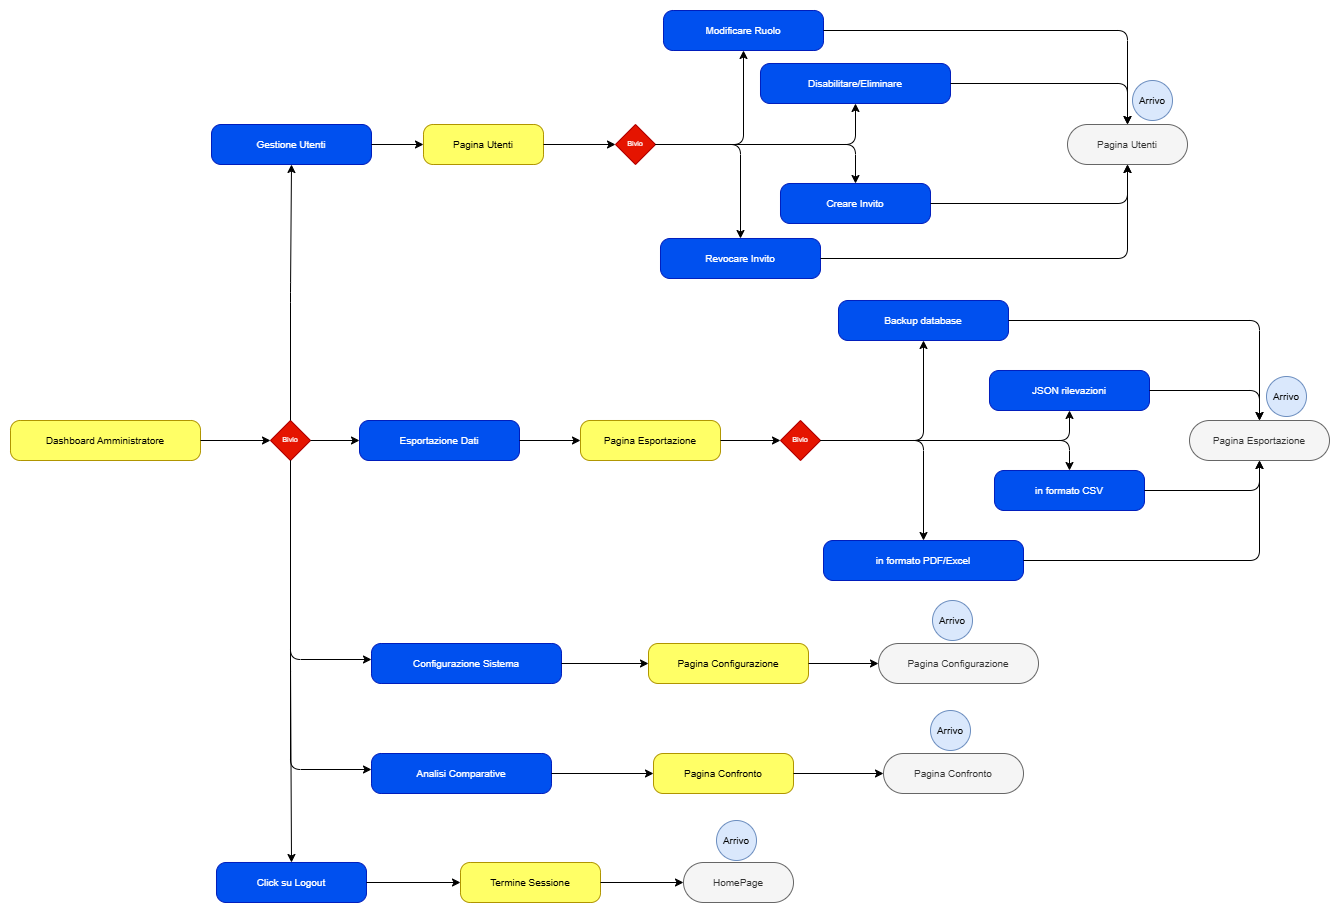

The diagram above was exported from draw.io. Its source (the exported page's mxGraphModel, read from the mxfile embedded in the PNG):
<mxGraphModel dx="2137" dy="1100" grid="1" gridSize="10" guides="1" tooltips="1" connect="1" arrows="1" fold="1" page="0" pageScale="1" pageWidth="827" pageHeight="1169" math="0" shadow="0">
  <root>
    <mxCell id="0" />
    <mxCell id="1" parent="0" />
    <mxCell id="zBqbCUknYz-afnki1ZPZ-1" value="Dashboard Amministratore" style="rounded=1;whiteSpace=wrap;html=1;arcSize=24;fillColor=#FFFF66;strokeColor=#B09500;fontColor=#000000;fontSize=10;" parent="1" vertex="1">
      <mxGeometry x="-50" y="450" width="190" height="40" as="geometry" />
    </mxCell>
    <mxCell id="zBqbCUknYz-afnki1ZPZ-2" value="Bivio" style="rhombus;whiteSpace=wrap;html=1;fillColor=#e51400;strokeColor=#B20000;fontColor=#ffffff;fontSize=7;" parent="1" vertex="1">
      <mxGeometry x="210" y="450" width="40" height="40" as="geometry" />
    </mxCell>
    <mxCell id="zBqbCUknYz-afnki1ZPZ-3" value="Gestione Utenti" style="rounded=1;whiteSpace=wrap;html=1;arcSize=24;fillColor=#0050ef;strokeColor=#001DBC;fontColor=#ffffff;fontSize=10;" parent="1" vertex="1">
      <mxGeometry x="151" y="154" width="160" height="40" as="geometry" />
    </mxCell>
    <mxCell id="zBqbCUknYz-afnki1ZPZ-4" value="Pagina Utenti" style="rounded=1;whiteSpace=wrap;html=1;arcSize=24;fillColor=#FFFF66;strokeColor=#B09500;fontColor=#000000;fontSize=10;" parent="1" vertex="1">
      <mxGeometry x="363" y="154" width="120" height="40" as="geometry" />
    </mxCell>
    <mxCell id="zBqbCUknYz-afnki1ZPZ-5" value="Bivio" style="rhombus;whiteSpace=wrap;html=1;fillColor=#e51400;strokeColor=#B20000;fontColor=#ffffff;fontSize=7;" parent="1" vertex="1">
      <mxGeometry x="555" y="154" width="40" height="40" as="geometry" />
    </mxCell>
    <mxCell id="zBqbCUknYz-afnki1ZPZ-6" value="Creare Invito" style="rounded=1;whiteSpace=wrap;html=1;arcSize=24;fillColor=#0050ef;strokeColor=#001DBC;fontColor=#ffffff;fontSize=10;" parent="1" vertex="1">
      <mxGeometry x="720" y="213" width="150" height="40" as="geometry" />
    </mxCell>
    <mxCell id="zBqbCUknYz-afnki1ZPZ-7" value="Modificare Ruolo" style="rounded=1;whiteSpace=wrap;html=1;arcSize=24;fillColor=#0050ef;strokeColor=#001DBC;fontColor=#ffffff;fontSize=10;" parent="1" vertex="1">
      <mxGeometry x="603" y="40" width="160" height="40" as="geometry" />
    </mxCell>
    <mxCell id="zBqbCUknYz-afnki1ZPZ-8" value="Disabilitare/Eliminare" style="rounded=1;whiteSpace=wrap;html=1;arcSize=24;fillColor=#0050ef;strokeColor=#001DBC;fontColor=#ffffff;fontSize=10;" parent="1" vertex="1">
      <mxGeometry x="700" y="93" width="190" height="40" as="geometry" />
    </mxCell>
    <mxCell id="zBqbCUknYz-afnki1ZPZ-9" value="Revocare Invito" style="rounded=1;whiteSpace=wrap;html=1;arcSize=24;fillColor=#0050ef;strokeColor=#001DBC;fontColor=#ffffff;fontSize=10;" parent="1" vertex="1">
      <mxGeometry x="600" y="268" width="160" height="40" as="geometry" />
    </mxCell>
    <mxCell id="zBqbCUknYz-afnki1ZPZ-10" value="Pagina Utenti" style="rounded=1;whiteSpace=wrap;html=1;arcSize=50;fillColor=#f5f5f5;fontColor=#333333;strokeColor=#666666;fontSize=10;" parent="1" vertex="1">
      <mxGeometry x="1007" y="154" width="120" height="40" as="geometry" />
    </mxCell>
    <mxCell id="zBqbCUknYz-afnki1ZPZ-11" value="Arrivo" style="ellipse;whiteSpace=wrap;html=1;aspect=fixed;fillColor=#dae8fc;strokeColor=#6c8ebf;fontSize=10;" parent="1" vertex="1">
      <mxGeometry x="1072" y="110" width="40" height="40" as="geometry" />
    </mxCell>
    <mxCell id="zBqbCUknYz-afnki1ZPZ-12" value="Esportazione Dati" style="rounded=1;whiteSpace=wrap;html=1;arcSize=24;fillColor=#0050ef;strokeColor=#001DBC;fontColor=#ffffff;fontSize=10;" parent="1" vertex="1">
      <mxGeometry x="299" y="450" width="160" height="40" as="geometry" />
    </mxCell>
    <mxCell id="zBqbCUknYz-afnki1ZPZ-13" value="Pagina Esportazione" style="rounded=1;whiteSpace=wrap;html=1;arcSize=24;fillColor=#FFFF66;strokeColor=#B09500;fontColor=#000000;fontSize=10;" parent="1" vertex="1">
      <mxGeometry x="520" y="450" width="140" height="40" as="geometry" />
    </mxCell>
    <mxCell id="zBqbCUknYz-afnki1ZPZ-14" value="Bivio" style="rhombus;whiteSpace=wrap;html=1;fillColor=#e51400;strokeColor=#B20000;fontColor=#ffffff;fontSize=7;" parent="1" vertex="1">
      <mxGeometry x="720" y="450" width="40" height="40" as="geometry" />
    </mxCell>
    <mxCell id="zBqbCUknYz-afnki1ZPZ-15" value="in formato CSV" style="rounded=1;whiteSpace=wrap;html=1;arcSize=24;fillColor=#0050ef;strokeColor=#001DBC;fontColor=#ffffff;fontSize=10;" parent="1" vertex="1">
      <mxGeometry x="934" y="500" width="150" height="40" as="geometry" />
    </mxCell>
    <mxCell id="zBqbCUknYz-afnki1ZPZ-16" value="in formato PDF/Excel" style="rounded=1;whiteSpace=wrap;html=1;arcSize=24;fillColor=#0050ef;strokeColor=#001DBC;fontColor=#ffffff;fontSize=10;" parent="1" vertex="1">
      <mxGeometry x="763" y="570" width="200" height="40" as="geometry" />
    </mxCell>
    <mxCell id="zBqbCUknYz-afnki1ZPZ-17" value="JSON rilevazioni" style="rounded=1;whiteSpace=wrap;html=1;arcSize=24;fillColor=#0050ef;strokeColor=#001DBC;fontColor=#ffffff;fontSize=10;" parent="1" vertex="1">
      <mxGeometry x="929" y="400" width="160" height="40" as="geometry" />
    </mxCell>
    <mxCell id="zBqbCUknYz-afnki1ZPZ-18" value="Backup database" style="rounded=1;whiteSpace=wrap;html=1;arcSize=24;fillColor=#0050ef;strokeColor=#001DBC;fontColor=#ffffff;fontSize=10;" parent="1" vertex="1">
      <mxGeometry x="778" y="330" width="170" height="40" as="geometry" />
    </mxCell>
    <mxCell id="zBqbCUknYz-afnki1ZPZ-19" value="Pagina Esportazione" style="rounded=1;whiteSpace=wrap;html=1;arcSize=50;fillColor=#f5f5f5;fontColor=#333333;strokeColor=#666666;fontSize=10;" parent="1" vertex="1">
      <mxGeometry x="1129" y="450" width="140" height="40" as="geometry" />
    </mxCell>
    <mxCell id="zBqbCUknYz-afnki1ZPZ-20" value="Arrivo" style="ellipse;whiteSpace=wrap;html=1;aspect=fixed;fillColor=#dae8fc;strokeColor=#6c8ebf;fontSize=10;" parent="1" vertex="1">
      <mxGeometry x="1206" y="406" width="40" height="40" as="geometry" />
    </mxCell>
    <mxCell id="zBqbCUknYz-afnki1ZPZ-21" value="Configurazione Sistema" style="rounded=1;whiteSpace=wrap;html=1;arcSize=24;fillColor=#0050ef;strokeColor=#001DBC;fontColor=#ffffff;fontSize=10;" parent="1" vertex="1">
      <mxGeometry x="311" y="673" width="190" height="40" as="geometry" />
    </mxCell>
    <mxCell id="zBqbCUknYz-afnki1ZPZ-22" value="Pagina Configurazione" style="rounded=1;whiteSpace=wrap;html=1;arcSize=24;fillColor=#FFFF66;strokeColor=#B09500;fontColor=#000000;fontSize=10;" parent="1" vertex="1">
      <mxGeometry x="588" y="673" width="160" height="40" as="geometry" />
    </mxCell>
    <mxCell id="zBqbCUknYz-afnki1ZPZ-23" value="Pagina Configurazione" style="rounded=1;whiteSpace=wrap;html=1;arcSize=50;fillColor=#f5f5f5;fontColor=#333333;strokeColor=#666666;fontSize=10;" parent="1" vertex="1">
      <mxGeometry x="818" y="673" width="160" height="40" as="geometry" />
    </mxCell>
    <mxCell id="zBqbCUknYz-afnki1ZPZ-24" value="Arrivo" style="ellipse;whiteSpace=wrap;html=1;aspect=fixed;fillColor=#dae8fc;strokeColor=#6c8ebf;fontSize=10;" parent="1" vertex="1">
      <mxGeometry x="872" y="630" width="40" height="40" as="geometry" />
    </mxCell>
    <mxCell id="zBqbCUknYz-afnki1ZPZ-25" value="Analisi Comparative" style="rounded=1;whiteSpace=wrap;html=1;arcSize=24;fillColor=#0050ef;strokeColor=#001DBC;fontColor=#ffffff;fontSize=10;" parent="1" vertex="1">
      <mxGeometry x="311" y="783" width="180" height="40" as="geometry" />
    </mxCell>
    <mxCell id="zBqbCUknYz-afnki1ZPZ-26" value="Pagina Confronto" style="rounded=1;whiteSpace=wrap;html=1;arcSize=24;fillColor=#FFFF66;strokeColor=#B09500;fontColor=#000000;fontSize=10;" parent="1" vertex="1">
      <mxGeometry x="593" y="783" width="140" height="40" as="geometry" />
    </mxCell>
    <mxCell id="zBqbCUknYz-afnki1ZPZ-27" value="Pagina Confronto" style="rounded=1;whiteSpace=wrap;html=1;arcSize=50;fillColor=#f5f5f5;fontColor=#333333;strokeColor=#666666;fontSize=10;" parent="1" vertex="1">
      <mxGeometry x="823" y="783" width="140" height="40" as="geometry" />
    </mxCell>
    <mxCell id="zBqbCUknYz-afnki1ZPZ-28" value="Arrivo" style="ellipse;whiteSpace=wrap;html=1;aspect=fixed;fillColor=#dae8fc;strokeColor=#6c8ebf;fontSize=10;" parent="1" vertex="1">
      <mxGeometry x="870" y="740" width="40" height="40" as="geometry" />
    </mxCell>
    <mxCell id="zBqbCUknYz-afnki1ZPZ-29" value="Click su Logout" style="rounded=1;whiteSpace=wrap;html=1;arcSize=24;fillColor=#0050ef;strokeColor=#001DBC;fontColor=#ffffff;fontSize=10;" parent="1" vertex="1">
      <mxGeometry x="156" y="892" width="150" height="40" as="geometry" />
    </mxCell>
    <mxCell id="zBqbCUknYz-afnki1ZPZ-30" value="Termine Sessione" style="rounded=1;whiteSpace=wrap;html=1;arcSize=24;fillColor=#FFFF66;strokeColor=#B09500;fontColor=#000000;fontSize=10;" parent="1" vertex="1">
      <mxGeometry x="400" y="892" width="140" height="40" as="geometry" />
    </mxCell>
    <mxCell id="zBqbCUknYz-afnki1ZPZ-31" value="HomePage" style="rounded=1;whiteSpace=wrap;html=1;arcSize=50;fillColor=#f5f5f5;fontColor=#333333;strokeColor=#666666;fontSize=10;" parent="1" vertex="1">
      <mxGeometry x="623" y="892" width="110" height="40" as="geometry" />
    </mxCell>
    <mxCell id="zBqbCUknYz-afnki1ZPZ-32" value="Arrivo" style="ellipse;whiteSpace=wrap;html=1;aspect=fixed;fillColor=#dae8fc;strokeColor=#6c8ebf;fontSize=10;" parent="1" vertex="1">
      <mxGeometry x="656" y="850" width="40" height="40" as="geometry" />
    </mxCell>
    <mxCell id="zBqbCUknYz-afnki1ZPZ-33" style="edgeStyle=orthogonalEdgeStyle;rounded=1;html=1;fontSize=10;" parent="1" source="zBqbCUknYz-afnki1ZPZ-1" target="zBqbCUknYz-afnki1ZPZ-2" edge="1">
      <mxGeometry relative="1" as="geometry" />
    </mxCell>
    <mxCell id="zBqbCUknYz-afnki1ZPZ-34" style="edgeStyle=orthogonalEdgeStyle;rounded=1;html=1;fontSize=10;" parent="1" source="zBqbCUknYz-afnki1ZPZ-2" target="zBqbCUknYz-afnki1ZPZ-3" edge="1">
      <mxGeometry relative="1" as="geometry" />
    </mxCell>
    <mxCell id="zBqbCUknYz-afnki1ZPZ-35" style="edgeStyle=orthogonalEdgeStyle;rounded=1;html=1;fontSize=10;" parent="1" source="zBqbCUknYz-afnki1ZPZ-2" target="zBqbCUknYz-afnki1ZPZ-12" edge="1">
      <mxGeometry relative="1" as="geometry" />
    </mxCell>
    <mxCell id="zBqbCUknYz-afnki1ZPZ-36" style="edgeStyle=orthogonalEdgeStyle;rounded=1;html=1;fontSize=10;" parent="1" source="zBqbCUknYz-afnki1ZPZ-2" target="zBqbCUknYz-afnki1ZPZ-21" edge="1">
      <mxGeometry relative="1" as="geometry">
        <Array as="points">
          <mxPoint x="230" y="689" />
        </Array>
      </mxGeometry>
    </mxCell>
    <mxCell id="zBqbCUknYz-afnki1ZPZ-37" style="edgeStyle=orthogonalEdgeStyle;rounded=1;html=1;fontSize=10;" parent="1" source="zBqbCUknYz-afnki1ZPZ-2" target="zBqbCUknYz-afnki1ZPZ-25" edge="1">
      <mxGeometry relative="1" as="geometry">
        <Array as="points">
          <mxPoint x="230" y="799" />
        </Array>
      </mxGeometry>
    </mxCell>
    <mxCell id="zBqbCUknYz-afnki1ZPZ-38" style="edgeStyle=orthogonalEdgeStyle;rounded=1;html=1;fontSize=10;" parent="1" source="zBqbCUknYz-afnki1ZPZ-2" target="zBqbCUknYz-afnki1ZPZ-29" edge="1">
      <mxGeometry relative="1" as="geometry" />
    </mxCell>
    <mxCell id="zBqbCUknYz-afnki1ZPZ-39" style="edgeStyle=orthogonalEdgeStyle;rounded=1;html=1;fontSize=10;" parent="1" source="zBqbCUknYz-afnki1ZPZ-3" target="zBqbCUknYz-afnki1ZPZ-4" edge="1">
      <mxGeometry relative="1" as="geometry" />
    </mxCell>
    <mxCell id="zBqbCUknYz-afnki1ZPZ-40" style="edgeStyle=orthogonalEdgeStyle;rounded=1;html=1;fontSize=10;" parent="1" source="zBqbCUknYz-afnki1ZPZ-4" target="zBqbCUknYz-afnki1ZPZ-5" edge="1">
      <mxGeometry relative="1" as="geometry" />
    </mxCell>
    <mxCell id="zBqbCUknYz-afnki1ZPZ-41" style="edgeStyle=orthogonalEdgeStyle;rounded=1;html=1;fontSize=10;" parent="1" source="zBqbCUknYz-afnki1ZPZ-5" target="zBqbCUknYz-afnki1ZPZ-6" edge="1">
      <mxGeometry relative="1" as="geometry" />
    </mxCell>
    <mxCell id="zBqbCUknYz-afnki1ZPZ-42" style="edgeStyle=orthogonalEdgeStyle;rounded=1;html=1;fontSize=10;" parent="1" source="zBqbCUknYz-afnki1ZPZ-5" target="zBqbCUknYz-afnki1ZPZ-7" edge="1">
      <mxGeometry relative="1" as="geometry" />
    </mxCell>
    <mxCell id="zBqbCUknYz-afnki1ZPZ-43" style="edgeStyle=orthogonalEdgeStyle;rounded=1;html=1;fontSize=10;" parent="1" source="zBqbCUknYz-afnki1ZPZ-5" target="zBqbCUknYz-afnki1ZPZ-8" edge="1">
      <mxGeometry relative="1" as="geometry" />
    </mxCell>
    <mxCell id="zBqbCUknYz-afnki1ZPZ-44" style="edgeStyle=orthogonalEdgeStyle;rounded=1;html=1;fontSize=10;" parent="1" source="zBqbCUknYz-afnki1ZPZ-5" target="zBqbCUknYz-afnki1ZPZ-9" edge="1">
      <mxGeometry relative="1" as="geometry" />
    </mxCell>
    <mxCell id="zBqbCUknYz-afnki1ZPZ-45" style="edgeStyle=orthogonalEdgeStyle;rounded=1;html=1;fontSize=10;" parent="1" source="zBqbCUknYz-afnki1ZPZ-6" target="zBqbCUknYz-afnki1ZPZ-10" edge="1">
      <mxGeometry relative="1" as="geometry" />
    </mxCell>
    <mxCell id="zBqbCUknYz-afnki1ZPZ-46" style="edgeStyle=orthogonalEdgeStyle;rounded=1;html=1;fontSize=10;" parent="1" source="zBqbCUknYz-afnki1ZPZ-7" target="zBqbCUknYz-afnki1ZPZ-10" edge="1">
      <mxGeometry relative="1" as="geometry" />
    </mxCell>
    <mxCell id="zBqbCUknYz-afnki1ZPZ-47" style="edgeStyle=orthogonalEdgeStyle;rounded=1;html=1;fontSize=10;" parent="1" source="zBqbCUknYz-afnki1ZPZ-8" target="zBqbCUknYz-afnki1ZPZ-10" edge="1">
      <mxGeometry relative="1" as="geometry" />
    </mxCell>
    <mxCell id="zBqbCUknYz-afnki1ZPZ-48" style="edgeStyle=orthogonalEdgeStyle;rounded=1;html=1;fontSize=10;" parent="1" source="zBqbCUknYz-afnki1ZPZ-9" target="zBqbCUknYz-afnki1ZPZ-10" edge="1">
      <mxGeometry relative="1" as="geometry" />
    </mxCell>
    <mxCell id="zBqbCUknYz-afnki1ZPZ-49" style="edgeStyle=orthogonalEdgeStyle;rounded=1;html=1;fontSize=10;" parent="1" source="zBqbCUknYz-afnki1ZPZ-12" target="zBqbCUknYz-afnki1ZPZ-13" edge="1">
      <mxGeometry relative="1" as="geometry" />
    </mxCell>
    <mxCell id="zBqbCUknYz-afnki1ZPZ-50" style="edgeStyle=orthogonalEdgeStyle;rounded=1;html=1;fontSize=10;" parent="1" source="zBqbCUknYz-afnki1ZPZ-13" target="zBqbCUknYz-afnki1ZPZ-14" edge="1">
      <mxGeometry relative="1" as="geometry" />
    </mxCell>
    <mxCell id="zBqbCUknYz-afnki1ZPZ-51" style="edgeStyle=orthogonalEdgeStyle;rounded=1;html=1;fontSize=10;" parent="1" source="zBqbCUknYz-afnki1ZPZ-14" target="zBqbCUknYz-afnki1ZPZ-15" edge="1">
      <mxGeometry relative="1" as="geometry" />
    </mxCell>
    <mxCell id="zBqbCUknYz-afnki1ZPZ-52" style="edgeStyle=orthogonalEdgeStyle;rounded=1;html=1;fontSize=10;" parent="1" source="zBqbCUknYz-afnki1ZPZ-14" target="zBqbCUknYz-afnki1ZPZ-16" edge="1">
      <mxGeometry relative="1" as="geometry" />
    </mxCell>
    <mxCell id="zBqbCUknYz-afnki1ZPZ-53" style="edgeStyle=orthogonalEdgeStyle;rounded=1;html=1;fontSize=10;" parent="1" source="zBqbCUknYz-afnki1ZPZ-14" target="zBqbCUknYz-afnki1ZPZ-17" edge="1">
      <mxGeometry relative="1" as="geometry" />
    </mxCell>
    <mxCell id="zBqbCUknYz-afnki1ZPZ-54" style="edgeStyle=orthogonalEdgeStyle;rounded=1;html=1;fontSize=10;" parent="1" source="zBqbCUknYz-afnki1ZPZ-14" target="zBqbCUknYz-afnki1ZPZ-18" edge="1">
      <mxGeometry relative="1" as="geometry" />
    </mxCell>
    <mxCell id="zBqbCUknYz-afnki1ZPZ-55" style="edgeStyle=orthogonalEdgeStyle;rounded=1;html=1;fontSize=10;" parent="1" source="zBqbCUknYz-afnki1ZPZ-15" target="zBqbCUknYz-afnki1ZPZ-19" edge="1">
      <mxGeometry relative="1" as="geometry" />
    </mxCell>
    <mxCell id="zBqbCUknYz-afnki1ZPZ-56" style="edgeStyle=orthogonalEdgeStyle;rounded=1;html=1;fontSize=10;" parent="1" source="zBqbCUknYz-afnki1ZPZ-16" target="zBqbCUknYz-afnki1ZPZ-19" edge="1">
      <mxGeometry relative="1" as="geometry">
        <Array as="points">
          <mxPoint x="1199" y="590" />
        </Array>
      </mxGeometry>
    </mxCell>
    <mxCell id="zBqbCUknYz-afnki1ZPZ-57" style="edgeStyle=orthogonalEdgeStyle;rounded=1;html=1;fontSize=10;" parent="1" source="zBqbCUknYz-afnki1ZPZ-17" target="zBqbCUknYz-afnki1ZPZ-19" edge="1">
      <mxGeometry relative="1" as="geometry" />
    </mxCell>
    <mxCell id="zBqbCUknYz-afnki1ZPZ-58" style="edgeStyle=orthogonalEdgeStyle;rounded=1;html=1;fontSize=10;" parent="1" source="zBqbCUknYz-afnki1ZPZ-18" target="zBqbCUknYz-afnki1ZPZ-19" edge="1">
      <mxGeometry relative="1" as="geometry">
        <Array as="points">
          <mxPoint x="1199" y="350" />
        </Array>
      </mxGeometry>
    </mxCell>
    <mxCell id="zBqbCUknYz-afnki1ZPZ-59" style="edgeStyle=orthogonalEdgeStyle;rounded=1;html=1;fontSize=10;" parent="1" source="zBqbCUknYz-afnki1ZPZ-21" target="zBqbCUknYz-afnki1ZPZ-22" edge="1">
      <mxGeometry relative="1" as="geometry" />
    </mxCell>
    <mxCell id="zBqbCUknYz-afnki1ZPZ-60" style="edgeStyle=orthogonalEdgeStyle;rounded=1;html=1;fontSize=10;" parent="1" source="zBqbCUknYz-afnki1ZPZ-22" target="zBqbCUknYz-afnki1ZPZ-23" edge="1">
      <mxGeometry relative="1" as="geometry" />
    </mxCell>
    <mxCell id="zBqbCUknYz-afnki1ZPZ-61" style="edgeStyle=orthogonalEdgeStyle;rounded=1;html=1;fontSize=10;" parent="1" source="zBqbCUknYz-afnki1ZPZ-25" target="zBqbCUknYz-afnki1ZPZ-26" edge="1">
      <mxGeometry relative="1" as="geometry" />
    </mxCell>
    <mxCell id="zBqbCUknYz-afnki1ZPZ-62" style="edgeStyle=orthogonalEdgeStyle;rounded=1;html=1;fontSize=10;" parent="1" source="zBqbCUknYz-afnki1ZPZ-26" target="zBqbCUknYz-afnki1ZPZ-27" edge="1">
      <mxGeometry relative="1" as="geometry" />
    </mxCell>
    <mxCell id="zBqbCUknYz-afnki1ZPZ-63" style="edgeStyle=orthogonalEdgeStyle;rounded=1;html=1;fontSize=10;" parent="1" source="zBqbCUknYz-afnki1ZPZ-29" target="zBqbCUknYz-afnki1ZPZ-30" edge="1">
      <mxGeometry relative="1" as="geometry" />
    </mxCell>
    <mxCell id="zBqbCUknYz-afnki1ZPZ-64" style="edgeStyle=orthogonalEdgeStyle;rounded=1;html=1;fontSize=10;" parent="1" source="zBqbCUknYz-afnki1ZPZ-30" target="zBqbCUknYz-afnki1ZPZ-31" edge="1">
      <mxGeometry relative="1" as="geometry" />
    </mxCell>
  </root>
</mxGraphModel>